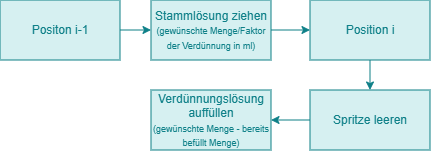

The diagram above was exported from draw.io. Its source (the exported page's mxGraphModel, read from the mxfile embedded in the PNG):
<mxGraphModel dx="791" dy="457" grid="1" gridSize="10" guides="1" tooltips="1" connect="1" arrows="1" fold="1" page="1" pageScale="1" pageWidth="827" pageHeight="1169" math="0" shadow="0">
  <root>
    <mxCell id="0" />
    <mxCell id="1" parent="0" />
    <mxCell id="Z2t6i0JEEZxLAlji-vOb-1" edge="1" parent="1" source="Z2t6i0JEEZxLAlji-vOb-2" style="edgeStyle=orthogonalEdgeStyle;rounded=0;orthogonalLoop=1;jettySize=auto;html=1;exitX=1;exitY=0.5;exitDx=0;exitDy=0;entryX=0;entryY=0.5;entryDx=0;entryDy=0;strokeColor=#0E8088;" target="Z2t6i0JEEZxLAlji-vOb-4">
      <mxGeometry relative="1" as="geometry" />
    </mxCell>
    <mxCell id="Z2t6i0JEEZxLAlji-vOb-2" parent="1" style="rounded=0;whiteSpace=wrap;html=1;fillColor=#B0E3E680;strokeColor=#0E8088;" value="&lt;font style=&quot;color: rgb(14, 128, 136);&quot;&gt;Positon i-1&lt;/font&gt;" vertex="1">
      <mxGeometry height="60" width="120" x="160" y="10" as="geometry" />
    </mxCell>
    <mxCell id="Z2t6i0JEEZxLAlji-vOb-3" edge="1" parent="1" source="Z2t6i0JEEZxLAlji-vOb-4" style="edgeStyle=orthogonalEdgeStyle;rounded=0;orthogonalLoop=1;jettySize=auto;html=1;exitX=1;exitY=0.5;exitDx=0;exitDy=0;entryX=0;entryY=0.5;entryDx=0;entryDy=0;strokeColor=#0E8088;" target="Z2t6i0JEEZxLAlji-vOb-6">
      <mxGeometry relative="1" as="geometry" />
    </mxCell>
    <mxCell id="Z2t6i0JEEZxLAlji-vOb-4" parent="1" style="rounded=0;whiteSpace=wrap;html=1;fillColor=#B0E3E680;strokeColor=#0E8088;" value="&lt;font style=&quot;color: rgb(14, 128, 136);&quot;&gt;Stammlösung ziehen&lt;/font&gt;&lt;div&gt;&lt;font style=&quot;color: rgb(14, 128, 136); font-size: 9px;&quot;&gt;(gewünschte Menge/Faktor der Verdünnung in ml)&lt;/font&gt;&lt;/div&gt;" vertex="1">
      <mxGeometry height="60" width="120" x="311" y="10" as="geometry" />
    </mxCell>
    <mxCell id="Z2t6i0JEEZxLAlji-vOb-5" edge="1" parent="1" source="Z2t6i0JEEZxLAlji-vOb-6" style="edgeStyle=orthogonalEdgeStyle;rounded=0;orthogonalLoop=1;jettySize=auto;html=1;exitX=0.5;exitY=1;exitDx=0;exitDy=0;entryX=0.5;entryY=0;entryDx=0;entryDy=0;strokeColor=#0E8088;" target="Z2t6i0JEEZxLAlji-vOb-8">
      <mxGeometry relative="1" as="geometry" />
    </mxCell>
    <mxCell id="Z2t6i0JEEZxLAlji-vOb-6" parent="1" style="rounded=0;whiteSpace=wrap;html=1;fillColor=#B0E3E680;strokeColor=#0E8088;" value="&lt;font color=&quot;#0e8088&quot;&gt;Position i&lt;/font&gt;" vertex="1">
      <mxGeometry height="60" width="120" x="470" y="10" as="geometry" />
    </mxCell>
    <mxCell id="Z2t6i0JEEZxLAlji-vOb-7" edge="1" parent="1" source="Z2t6i0JEEZxLAlji-vOb-8" style="edgeStyle=orthogonalEdgeStyle;rounded=0;orthogonalLoop=1;jettySize=auto;html=1;exitX=0;exitY=0.5;exitDx=0;exitDy=0;entryX=1;entryY=0.5;entryDx=0;entryDy=0;strokeColor=#0E8088;" target="Z2t6i0JEEZxLAlji-vOb-9">
      <mxGeometry relative="1" as="geometry" />
    </mxCell>
    <mxCell id="Z2t6i0JEEZxLAlji-vOb-8" parent="1" style="rounded=0;whiteSpace=wrap;html=1;fillColor=#B0E3E680;strokeColor=#0E8088;" value="&lt;font color=&quot;#0e8088&quot;&gt;Spritze leeren&lt;/font&gt;" vertex="1">
      <mxGeometry height="60" width="120" x="470" y="100" as="geometry" />
    </mxCell>
    <mxCell id="Z2t6i0JEEZxLAlji-vOb-9" parent="1" style="rounded=0;whiteSpace=wrap;html=1;fillColor=#B0E3E680;strokeColor=#0E8088;" value="&lt;font color=&quot;#0e8088&quot;&gt;Verdünnungslösung auffüllen&lt;/font&gt;&lt;div&gt;&lt;font color=&quot;#0e8088&quot; style=&quot;font-size: 9px;&quot;&gt;(gewünschte Menge - bereits befüllt Menge)&lt;/font&gt;&lt;/div&gt;" vertex="1">
      <mxGeometry height="60" width="120" x="311" y="100" as="geometry" />
    </mxCell>
  </root>
</mxGraphModel>